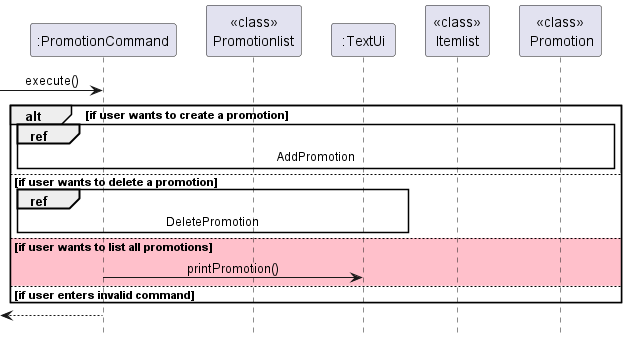

The diagram above was rendered by PlantUML. Its source (embedded in the PNG):
@startuml
!include ../Style.puml
'https://plantuml.com/sequence-diagram

participant ":PromotionCommand" as PromotionCommand
participant "<<class>>\nPromotionlist" as PromotionList
participant ":TextUi" as TextUi
participant "<<class>>\nItemlist" as Itemlist
participant "<<class>>\n Promotion" as Promotion


-> PromotionCommand: execute()

alt if user wants to create a promotion
    ref over PromotionCommand, PromotionList, Itemlist, Promotion, TextUi : AddPromotion
else if user wants to delete a promotion
    ref over PromotionCommand, PromotionList, TextUi : DeletePromotion
else #Pink if user wants to list all promotions
    PromotionCommand -> TextUi: printPromotion()
else if user enters invalid command
end

<-- PromotionCommand

hide footbox
@enduml